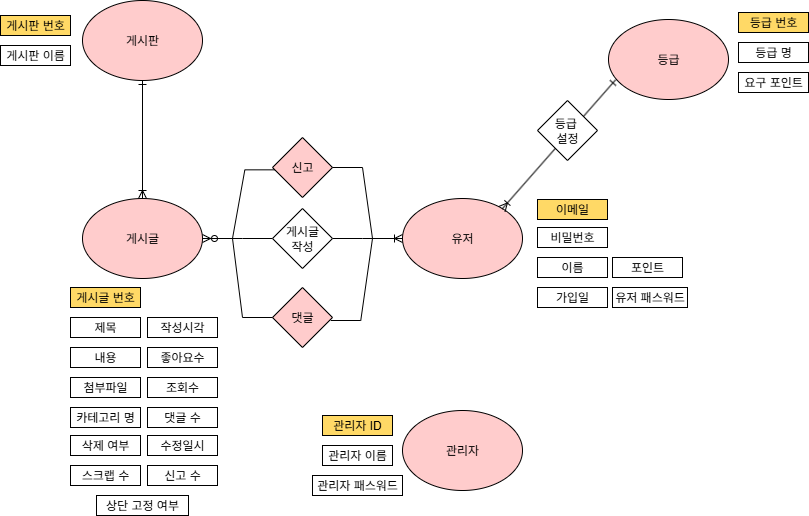

The diagram above was exported from draw.io. Its source (the exported page's mxGraphModel, read from the mxfile embedded in the PNG):
<mxGraphModel dx="1916" dy="1565" grid="1" gridSize="10" guides="1" tooltips="1" connect="1" arrows="1" fold="1" page="1" pageScale="1" pageWidth="827" pageHeight="1169" math="0" shadow="0">
  <root>
    <mxCell id="0" />
    <mxCell id="1" parent="0" />
    <mxCell id="oIsefFqOeFSpzNpUpCC4-84" value="등급 번호" style="rounded=0;whiteSpace=wrap;html=1;fillColor=#FFD966;" parent="1" vertex="1">
      <mxGeometry x="716" y="52" width="70" height="20" as="geometry" />
    </mxCell>
    <mxCell id="oIsefFqOeFSpzNpUpCC4-85" value="등급 명" style="rounded=0;whiteSpace=wrap;html=1;" parent="1" vertex="1">
      <mxGeometry x="716" y="82" width="70" height="20" as="geometry" />
    </mxCell>
    <mxCell id="oIsefFqOeFSpzNpUpCC4-86" value="요구 포인트" style="rounded=0;whiteSpace=wrap;html=1;" parent="1" vertex="1">
      <mxGeometry x="716" y="112" width="70" height="20" as="geometry" />
    </mxCell>
    <mxCell id="oIsefFqOeFSpzNpUpCC4-83" value="등급" style="ellipse;whiteSpace=wrap;html=1;fillColor=#FFCCCC;" parent="1" vertex="1">
      <mxGeometry x="586" y="59" width="120" height="80" as="geometry" />
    </mxCell>
    <mxCell id="oIsefFqOeFSpzNpUpCC4-133" value="게시판" style="ellipse;whiteSpace=wrap;html=1;fillColor=#FFCCCC;" parent="1" vertex="1">
      <mxGeometry x="60" y="40" width="120" height="80" as="geometry" />
    </mxCell>
    <mxCell id="oIsefFqOeFSpzNpUpCC4-134" value="게시판 이름" style="rounded=0;whiteSpace=wrap;html=1;" parent="1" vertex="1">
      <mxGeometry x="-22" y="85" width="70" height="20" as="geometry" />
    </mxCell>
    <mxCell id="oIsefFqOeFSpzNpUpCC4-142" value="게시판 번호" style="rounded=0;whiteSpace=wrap;html=1;fillColor=#FFD966;" parent="1" vertex="1">
      <mxGeometry x="-22" y="55" width="70" height="20" as="geometry" />
    </mxCell>
    <mxCell id="oIsefFqOeFSpzNpUpCC4-5" value="유저" style="ellipse;whiteSpace=wrap;html=1;fillColor=#FFCCCC;" parent="1" vertex="1">
      <mxGeometry x="380" y="238" width="120" height="80" as="geometry" />
    </mxCell>
    <mxCell id="oIsefFqOeFSpzNpUpCC4-7" value="이메일" style="rounded=0;whiteSpace=wrap;html=1;fillColor=#FFD966;" parent="1" vertex="1">
      <mxGeometry x="515" y="239" width="70" height="20" as="geometry" />
    </mxCell>
    <mxCell id="oIsefFqOeFSpzNpUpCC4-9" value="비밀번호" style="rounded=0;whiteSpace=wrap;html=1;" parent="1" vertex="1">
      <mxGeometry x="515" y="267" width="70" height="20" as="geometry" />
    </mxCell>
    <mxCell id="oIsefFqOeFSpzNpUpCC4-11" value="유저 패스워드" style="rounded=0;whiteSpace=wrap;html=1;" parent="1" vertex="1">
      <mxGeometry x="590" y="327" width="75" height="20" as="geometry" />
    </mxCell>
    <mxCell id="oIsefFqOeFSpzNpUpCC4-12" value="가입일" style="rounded=0;whiteSpace=wrap;html=1;" parent="1" vertex="1">
      <mxGeometry x="515" y="327" width="70" height="20" as="geometry" />
    </mxCell>
    <mxCell id="oIsefFqOeFSpzNpUpCC4-87" value="포인트" style="rounded=0;whiteSpace=wrap;html=1;" parent="1" vertex="1">
      <mxGeometry x="590" y="297" width="70" height="20" as="geometry" />
    </mxCell>
    <mxCell id="oIsefFqOeFSpzNpUpCC4-192" value="게시글 번호" style="rounded=0;whiteSpace=wrap;html=1;fillColor=#FFD966;" parent="1" vertex="1">
      <mxGeometry x="48" y="327" width="70" height="20" as="geometry" />
    </mxCell>
    <mxCell id="oIsefFqOeFSpzNpUpCC4-24" value="제목" style="rounded=0;whiteSpace=wrap;html=1;" parent="1" vertex="1">
      <mxGeometry x="48" y="357" width="70" height="20" as="geometry" />
    </mxCell>
    <mxCell id="oIsefFqOeFSpzNpUpCC4-25" value="내용" style="rounded=0;whiteSpace=wrap;html=1;" parent="1" vertex="1">
      <mxGeometry x="48" y="387" width="70" height="20" as="geometry" />
    </mxCell>
    <mxCell id="oIsefFqOeFSpzNpUpCC4-26" value="작성시각" style="rounded=0;whiteSpace=wrap;html=1;" parent="1" vertex="1">
      <mxGeometry x="125" y="357" width="70" height="20" as="geometry" />
    </mxCell>
    <mxCell id="oIsefFqOeFSpzNpUpCC4-30" value="조회수" style="rounded=0;whiteSpace=wrap;html=1;" parent="1" vertex="1">
      <mxGeometry x="125" y="417" width="70" height="20" as="geometry" />
    </mxCell>
    <mxCell id="oIsefFqOeFSpzNpUpCC4-31" value="좋아요수" style="rounded=0;whiteSpace=wrap;html=1;" parent="1" vertex="1">
      <mxGeometry x="125" y="387" width="70" height="20" as="geometry" />
    </mxCell>
    <mxCell id="oIsefFqOeFSpzNpUpCC4-32" value="댓글 수" style="rounded=0;whiteSpace=wrap;html=1;" parent="1" vertex="1">
      <mxGeometry x="125" y="447" width="70" height="20" as="geometry" />
    </mxCell>
    <mxCell id="oIsefFqOeFSpzNpUpCC4-57" value="카테고리 명" style="rounded=0;whiteSpace=wrap;html=1;" parent="1" vertex="1">
      <mxGeometry x="48" y="447" width="70" height="20" as="geometry" />
    </mxCell>
    <mxCell id="oIsefFqOeFSpzNpUpCC4-66" value="첨부파일" style="rounded=0;whiteSpace=wrap;html=1;" parent="1" vertex="1">
      <mxGeometry x="48" y="417" width="70" height="20" as="geometry" />
    </mxCell>
    <mxCell id="oIsefFqOeFSpzNpUpCC4-2" value="게시글" style="ellipse;whiteSpace=wrap;html=1;fillColor=#FFCCCC;" parent="1" vertex="1">
      <mxGeometry x="60" y="238" width="120" height="80" as="geometry" />
    </mxCell>
    <mxCell id="oJJmSftEdE04uvU_EqXZ-37" value="" style="edgeStyle=entityRelationEdgeStyle;fontSize=12;html=1;endArrow=ERoneToMany;startArrow=none;rounded=0;entryX=0;entryY=0.5;entryDx=0;entryDy=0;startFill=0;" parent="1" source="oIsefFqOeFSpzNpUpCC4-193" target="oIsefFqOeFSpzNpUpCC4-5" edge="1">
      <mxGeometry width="100" height="100" relative="1" as="geometry">
        <mxPoint x="315.08000000000015" y="278.0000000000001" as="sourcePoint" />
        <mxPoint x="380.00000000000006" y="268.37999999999977" as="targetPoint" />
      </mxGeometry>
    </mxCell>
    <mxCell id="oIsefFqOeFSpzNpUpCC4-3" value="관리자" style="ellipse;whiteSpace=wrap;html=1;fillColor=#FFCCCC;" parent="1" vertex="1">
      <mxGeometry x="380" y="450" width="120" height="80" as="geometry" />
    </mxCell>
    <mxCell id="oIsefFqOeFSpzNpUpCC4-37" value="관리자 ID" style="rounded=0;whiteSpace=wrap;html=1;fillColor=#FFD966;" parent="1" vertex="1">
      <mxGeometry x="300" y="455" width="70" height="20" as="geometry" />
    </mxCell>
    <mxCell id="oIsefFqOeFSpzNpUpCC4-38" value="관리자 이름" style="rounded=0;whiteSpace=wrap;html=1;" parent="1" vertex="1">
      <mxGeometry x="300" y="485" width="70" height="20" as="geometry" />
    </mxCell>
    <mxCell id="oJJmSftEdE04uvU_EqXZ-38" value="" style="edgeStyle=entityRelationEdgeStyle;fontSize=12;html=1;endArrow=none;startArrow=ERzeroToMany;rounded=0;endFill=0;" parent="1" source="oIsefFqOeFSpzNpUpCC4-2" target="oIsefFqOeFSpzNpUpCC4-193" edge="1">
      <mxGeometry width="100" height="100" relative="1" as="geometry">
        <mxPoint x="31" y="278" as="sourcePoint" />
        <mxPoint x="380" y="278" as="targetPoint" />
      </mxGeometry>
    </mxCell>
    <mxCell id="oIsefFqOeFSpzNpUpCC4-193" value="게시글&lt;br&gt;작성" style="rhombus;whiteSpace=wrap;html=1;" parent="1" vertex="1">
      <mxGeometry x="250" y="248" width="60" height="60" as="geometry" />
    </mxCell>
    <mxCell id="oJJmSftEdE04uvU_EqXZ-6" value="신고" style="rhombus;whiteSpace=wrap;html=1;fillColor=#FFCCCC;" parent="1" vertex="1">
      <mxGeometry x="250" y="177" width="60" height="60" as="geometry" />
    </mxCell>
    <mxCell id="oJJmSftEdE04uvU_EqXZ-2" value="댓글" style="rhombus;whiteSpace=wrap;html=1;fillColor=#FFCCCC;" parent="1" vertex="1">
      <mxGeometry x="250" y="327" width="60" height="60" as="geometry" />
    </mxCell>
    <mxCell id="oJJmSftEdE04uvU_EqXZ-55" value="" style="fontSize=12;html=1;endArrow=ERone;endFill=0;rounded=0;startArrow=ERoneToMany;startFill=0;entryX=0.059;entryY=0.755;entryDx=0;entryDy=0;entryPerimeter=0;exitX=0.83;exitY=0.131;exitDx=0;exitDy=0;exitPerimeter=0;" parent="1" source="oIsefFqOeFSpzNpUpCC4-5" target="oIsefFqOeFSpzNpUpCC4-83" edge="1">
      <mxGeometry width="100" height="100" relative="1" as="geometry">
        <mxPoint x="590" y="390" as="sourcePoint" />
        <mxPoint x="690" y="290" as="targetPoint" />
      </mxGeometry>
    </mxCell>
    <mxCell id="oIsefFqOeFSpzNpUpCC4-183" value="등급&amp;nbsp;&lt;br&gt;설정" style="rhombus;whiteSpace=wrap;html=1;" parent="1" vertex="1">
      <mxGeometry x="515" y="140" width="60" height="60" as="geometry" />
    </mxCell>
    <mxCell id="oIsefFqOeFSpzNpUpCC4-10" value="이름" style="rounded=0;whiteSpace=wrap;html=1;" parent="1" vertex="1">
      <mxGeometry x="515" y="297" width="70" height="20" as="geometry" />
    </mxCell>
    <mxCell id="oJJmSftEdE04uvU_EqXZ-60" value="" style="fontSize=12;html=1;endArrow=ERone;endFill=0;rounded=0;startArrow=ERoneToMany;startFill=0;" parent="1" source="oIsefFqOeFSpzNpUpCC4-2" target="oIsefFqOeFSpzNpUpCC4-133" edge="1">
      <mxGeometry width="100" height="100" relative="1" as="geometry">
        <mxPoint x="-29.509999999999962" y="238.99999999999977" as="sourcePoint" />
        <mxPoint x="-30.492400746295232" y="117.7634045449684" as="targetPoint" />
      </mxGeometry>
    </mxCell>
    <mxCell id="oJJmSftEdE04uvU_EqXZ-68" value="" style="edgeStyle=entityRelationEdgeStyle;fontSize=12;html=1;endArrow=none;rounded=0;endFill=0;" parent="1" source="oIsefFqOeFSpzNpUpCC4-5" target="oJJmSftEdE04uvU_EqXZ-6" edge="1">
      <mxGeometry width="100" height="100" relative="1" as="geometry">
        <mxPoint x="290" y="293" as="sourcePoint" />
        <mxPoint x="390" y="193" as="targetPoint" />
      </mxGeometry>
    </mxCell>
    <mxCell id="oJJmSftEdE04uvU_EqXZ-70" value="" style="edgeStyle=entityRelationEdgeStyle;fontSize=12;html=1;endArrow=none;rounded=0;endFill=0;entryX=0.039;entryY=0.539;entryDx=0;entryDy=0;entryPerimeter=0;" parent="1" source="oIsefFqOeFSpzNpUpCC4-2" target="oJJmSftEdE04uvU_EqXZ-6" edge="1">
      <mxGeometry width="100" height="100" relative="1" as="geometry">
        <mxPoint x="180" y="279.54" as="sourcePoint" />
        <mxPoint x="240" y="207" as="targetPoint" />
      </mxGeometry>
    </mxCell>
    <mxCell id="oJJmSftEdE04uvU_EqXZ-73" value="" style="edgeStyle=entityRelationEdgeStyle;fontSize=12;html=1;endArrow=none;rounded=0;entryX=0;entryY=0.5;entryDx=0;entryDy=0;endFill=0;exitX=0.985;exitY=0.506;exitDx=0;exitDy=0;exitPerimeter=0;" parent="1" target="oIsefFqOeFSpzNpUpCC4-5" edge="1">
      <mxGeometry width="100" height="100" relative="1" as="geometry">
        <mxPoint x="308.25999999999993" y="360.00000000000006" as="sourcePoint" />
        <mxPoint x="379.99999999999994" y="281.92" as="targetPoint" />
      </mxGeometry>
    </mxCell>
    <mxCell id="oJJmSftEdE04uvU_EqXZ-74" value="" style="edgeStyle=entityRelationEdgeStyle;fontSize=12;html=1;endArrow=none;endFill=0;rounded=0;" parent="1" source="oIsefFqOeFSpzNpUpCC4-2" target="oJJmSftEdE04uvU_EqXZ-2" edge="1">
      <mxGeometry width="100" height="100" relative="1" as="geometry">
        <mxPoint x="160" y="407" as="sourcePoint" />
        <mxPoint x="260" y="307" as="targetPoint" />
      </mxGeometry>
    </mxCell>
    <mxCell id="VvjUIodNltCo0BlWzg4O-1" value="삭제 여부" style="rounded=0;whiteSpace=wrap;html=1;" vertex="1" parent="1">
      <mxGeometry x="48" y="475" width="70" height="20" as="geometry" />
    </mxCell>
    <mxCell id="VvjUIodNltCo0BlWzg4O-2" value="수정일시" style="rounded=0;whiteSpace=wrap;html=1;" vertex="1" parent="1">
      <mxGeometry x="125" y="475" width="70" height="20" as="geometry" />
    </mxCell>
    <mxCell id="VvjUIodNltCo0BlWzg4O-3" value="스크랩 수" style="rounded=0;whiteSpace=wrap;html=1;" vertex="1" parent="1">
      <mxGeometry x="48" y="505" width="70" height="20" as="geometry" />
    </mxCell>
    <mxCell id="VvjUIodNltCo0BlWzg4O-4" value="신고 수" style="rounded=0;whiteSpace=wrap;html=1;" vertex="1" parent="1">
      <mxGeometry x="125" y="505" width="70" height="20" as="geometry" />
    </mxCell>
    <mxCell id="VvjUIodNltCo0BlWzg4O-5" value="상단 고정 여부" style="rounded=0;whiteSpace=wrap;html=1;" vertex="1" parent="1">
      <mxGeometry x="74" y="535" width="92" height="20" as="geometry" />
    </mxCell>
    <mxCell id="VvjUIodNltCo0BlWzg4O-8" value="관리자 패스워드" style="rounded=0;whiteSpace=wrap;html=1;" vertex="1" parent="1">
      <mxGeometry x="290" y="515" width="90" height="20" as="geometry" />
    </mxCell>
  </root>
</mxGraphModel>